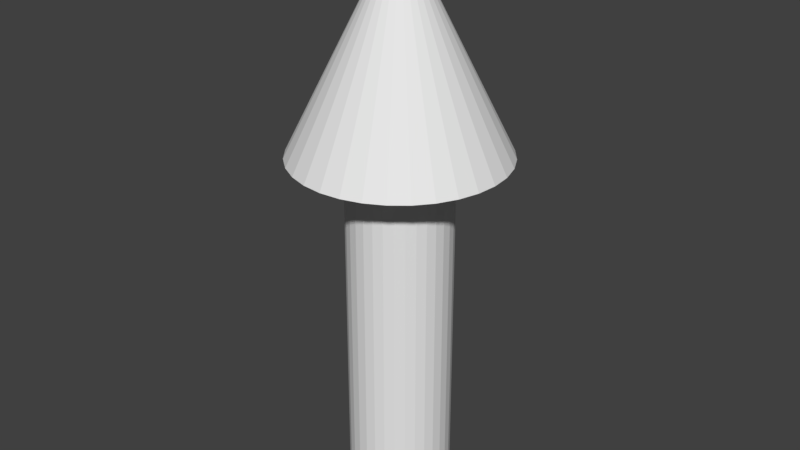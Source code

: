 # Source: arrow.blend  (saved by Blender 2.78.0; exported with 4.5.12 LTS)
import bpy
from mathutils import Matrix  # noqa: F401  (used for matrix-valued properties, if any)

bpy.ops.wm.read_factory_settings(use_empty=True)
scene = bpy.context.scene
scene.name = 'Scene'

# ---- collections
col_collection_1 = bpy.data.collections.new('Collection 1'); scene.collection.children.link(col_collection_1)

# ---- world
world_world = bpy.data.worlds.new('World'); scene.world = world_world
world_world.color = (0.05088, 0.05088, 0.05088)
world_world.use_sun_shadow = False
world_world.sun_shadow_jitter_overblur = 0.0
world_world.cycles.sampling_method = 'MANUAL'

# ---- meshes
me_cylinder = bpy.data.meshes.new('Cylinder')
me_cylinder.from_pydata([(0.0, 1.0, 0.01608), (0.0, 1.0, 3.414), (0.1951, 0.9808, 0.01608), (0.1951, 0.9808, 3.414), (0.3827, 0.9239, 0.01608), (0.3827, 0.9239, 3.414), (0.5556, 0.8315, 0.01608), (0.5556, 0.8315, 3.414), (0.7071, 0.7071, 0.01608), (0.7071, 0.7071, 3.414), (0.8315, 0.5556, 0.01608), (0.8315, 0.5556, 3.414), (0.9239, 0.3827, 0.01608), (0.9239, 0.3827, 3.414), (0.9808, 0.1951, 0.01608), (0.9808, 0.1951, 3.414), (1.0, 7.55e-08, 0.01608), (1.0, 7.55e-08, 3.414), (0.9808, -0.1951, 0.01608), (0.9808, -0.1951, 3.414), (0.9239, -0.3827, 0.01608), (0.9239, -0.3827, 3.414), (0.8315, -0.5556, 0.01608), (0.8315, -0.5556, 3.414), (0.7071, -0.7071, 0.01608), (0.7071, -0.7071, 3.414), (0.5556, -0.8315, 0.01608), (0.5556, -0.8315, 3.414), (0.3827, -0.9239, 0.01608), (0.3827, -0.9239, 3.414), (0.1951, -0.9808, 0.01608), (0.1951, -0.9808, 3.414), (-3.258e-07, -1.0, 0.01608), (-3.258e-07, -1.0, 3.414), (-0.1951, -0.9808, 0.01608), (-0.1951, -0.9808, 3.414), (-0.3827, -0.9239, 0.01608), (-0.3827, -0.9239, 3.414), (-0.5556, -0.8315, 0.01608), (-0.5556, -0.8315, 3.414), (-0.7071, -0.7071, 0.01608), (-0.7071, -0.7071, 3.414), (-0.8315, -0.5556, 0.01608), (-0.8315, -0.5556, 3.414), (-0.9239, -0.3827, 0.01608), (-0.9239, -0.3827, 3.414), (-0.9808, -0.1951, 0.01608), (-0.9808, -0.1951, 3.414), (-1.0, 9.656e-07, 0.01608), (-1.0, 9.656e-07, 3.414), (-0.9808, 0.1951, 0.01608), (-0.9808, 0.1951, 3.414), (-0.9239, 0.3827, 0.01608), (-0.9239, 0.3827, 3.414), (-0.8315, 0.5556, 0.01608), (-0.8315, 0.5556, 3.414), (-0.7071, 0.7071, 0.01608), (-0.7071, 0.7071, 3.414), (-0.5556, 0.8315, 0.01608), (-0.5556, 0.8315, 3.414), (-0.3827, 0.9239, 0.01608), (-0.3827, 0.9239, 3.414), (-0.1951, 0.9808, 0.01608), (-0.1951, 0.9808, 3.414), (0.0, 2.045, 3.415), (0.3989, 2.005, 3.415), (0.7824, 1.889, 3.415), (1.136, 1.7, 3.415), (1.446, 1.446, 3.415), (1.7, 1.136, 3.415), (1.889, 0.7824, 3.415), (2.005, 0.3989, 3.415), (2.045, 1.544e-07, 3.415), (0.0, 0.0, 5.44), (2.005, -0.3989, 3.415), (1.889, -0.7824, 3.415), (1.7, -1.136, 3.415), (1.446, -1.446, 3.415), (1.136, -1.7, 3.415), (0.7824, -1.889, 3.415), (0.3989, -2.005, 3.415), (-6.662e-07, -2.045, 3.415), (-0.3989, -2.005, 3.415), (-0.7824, -1.889, 3.415), (-1.136, -1.7, 3.415), (-1.446, -1.446, 3.415), (-1.7, -1.136, 3.415), (-1.889, -0.7824, 3.415), (-2.005, -0.3989, 3.415), (-2.045, 1.974e-06, 3.415), (-2.005, 0.3989, 3.415), (-1.889, 0.7824, 3.415), (-1.7, 1.136, 3.415), (-1.446, 1.446, 3.415), (-1.136, 1.7, 3.415), (-0.7824, 1.889, 3.415), (-0.3989, 2.005, 3.415)], [], [(0, 1, 3, 2), (2, 3, 5, 4), (4, 5, 7, 6), (6, 7, 9, 8), (8, 9, 11, 10), (10, 11, 13, 12), (12, 13, 15, 14), (14, 15, 17, 16), (16, 17, 19, 18), (18, 19, 21, 20), (20, 21, 23, 22), (22, 23, 25, 24), (24, 25, 27, 26), (26, 27, 29, 28), (28, 29, 31, 30), (30, 31, 33, 32), (32, 33, 35, 34), (34, 35, 37, 36), (36, 37, 39, 38), (38, 39, 41, 40), (40, 41, 43, 42), (42, 43, 45, 44), (44, 45, 47, 46), (46, 47, 49, 48), (48, 49, 51, 50), (50, 51, 53, 52), (52, 53, 55, 54), (54, 55, 57, 56), (56, 57, 59, 58), (58, 59, 61, 60), (60, 61, 63, 62), (62, 63, 1, 0), (0, 2, 4, 6, 8, 10, 12, 14, 16, 18, 20, 22, 24, 26, 28, 30, 32, 34, 36, 38, 40, 42, 44, 46, 48, 50, 52, 54, 56, 58, 60, 62), (64, 73, 65), (65, 73, 66), (66, 73, 67), (67, 73, 68), (68, 73, 69), (69, 73, 70), (70, 73, 71), (71, 73, 72), (72, 73, 74), (74, 73, 75), (75, 73, 76), (76, 73, 77), (77, 73, 78), (78, 73, 79), (79, 73, 80), (80, 73, 81), (81, 73, 82), (82, 73, 83), (83, 73, 84), (84, 73, 85), (85, 73, 86), (86, 73, 87), (87, 73, 88), (88, 73, 89), (89, 73, 90), (90, 73, 91), (91, 73, 92), (92, 73, 93), (93, 73, 94), (94, 73, 95), (95, 73, 96), (96, 73, 64), (9, 7, 67, 68), (27, 25, 77, 78), (45, 43, 86, 87), (63, 61, 95, 96), (19, 17, 72, 74), (37, 35, 82, 83), (55, 53, 91, 92), (11, 9, 68, 69), (29, 27, 78, 79), (47, 45, 87, 88), (3, 1, 64, 65), (1, 63, 96, 64), (21, 19, 74, 75), (39, 37, 83, 84), (57, 55, 92, 93), (13, 11, 69, 70), (31, 29, 79, 80), (49, 47, 88, 89), (5, 3, 65, 66), (23, 21, 75, 76), (41, 39, 84, 85), (59, 57, 93, 94), (15, 13, 70, 71), (33, 31, 80, 81), (51, 49, 89, 90), (7, 5, 66, 67), (25, 23, 76, 77), (43, 41, 85, 86), (61, 59, 94, 95), (17, 15, 71, 72), (35, 33, 81, 82), (53, 51, 90, 91)])
me_cylinder.use_remesh_preserve_volume = False
me_cylinder.use_remesh_preserve_attributes = False
me_cylinder.use_mirror_vertex_groups = False
me_cylinder.update()

# ---- objects
ob_cylinder = bpy.data.objects.new('Cylinder', me_cylinder)

# ---- transforms, parenting, visibility, modifiers, constraints
ob_cylinder.location = (0.0, 0.0, 0.0)
ob_cylinder.scale = (0.4891, 0.4891, 0.9877)
ob_cylinder.lineart.crease_threshold = 0.0

# ---- collection membership
col_collection_1.objects.link(ob_cylinder)

# ---- scene / render settings (as saved in the file)
scene.frame_start = 1; scene.frame_end = 250; scene.frame_set(1)
scene.render.engine = 'BLENDER_EEVEE_NEXT'
scene.render.resolution_percentage = 50
scene.render.dither_intensity = 0.0
scene.cycles.use_denoising = False
scene.cycles.samples = 128
scene.cycles.sampling_pattern = 'TABULATED_SOBOL'
scene.cycles.light_sampling_threshold = 0.0
scene.cycles.use_adaptive_sampling = False
scene.cycles.use_light_tree = False
scene.cycles.blur_glossy = 0.0
scene.cycles.sample_clamp_indirect = 0.0
scene.view_settings.view_transform = 'Standard'
bpy.context.view_layer.update()

# ---- added for rendering (the .blend has no active camera and no usable light): camera, sun
cam_auto = bpy.data.cameras.new('AutoCamera')
cam_auto.lens = 50.0
cam_auto.sensor_width = 36.0
cam_auto.clip_end = 1000.0
ob_auto_camera = bpy.data.objects.new('AutoCamera', cam_auto)
scene.collection.objects.link(ob_auto_camera)
ob_auto_camera.location = (5.60508, -6.72609, 7.17857)
ob_auto_camera.rotation_euler = (1.09748, -7.21219e-08, 0.694738)
scene.camera = ob_auto_camera
light_auto_sun = bpy.data.lights.new('AutoSun', 'SUN')
light_auto_sun.energy = 3.0
light_auto_sun.angle = 0.0523599
ob_auto_sun = bpy.data.objects.new('AutoSun', light_auto_sun)
scene.collection.objects.link(ob_auto_sun)
ob_auto_sun.rotation_euler = (0.872665, 0.174533, 0.523599)
bpy.context.view_layer.update()
